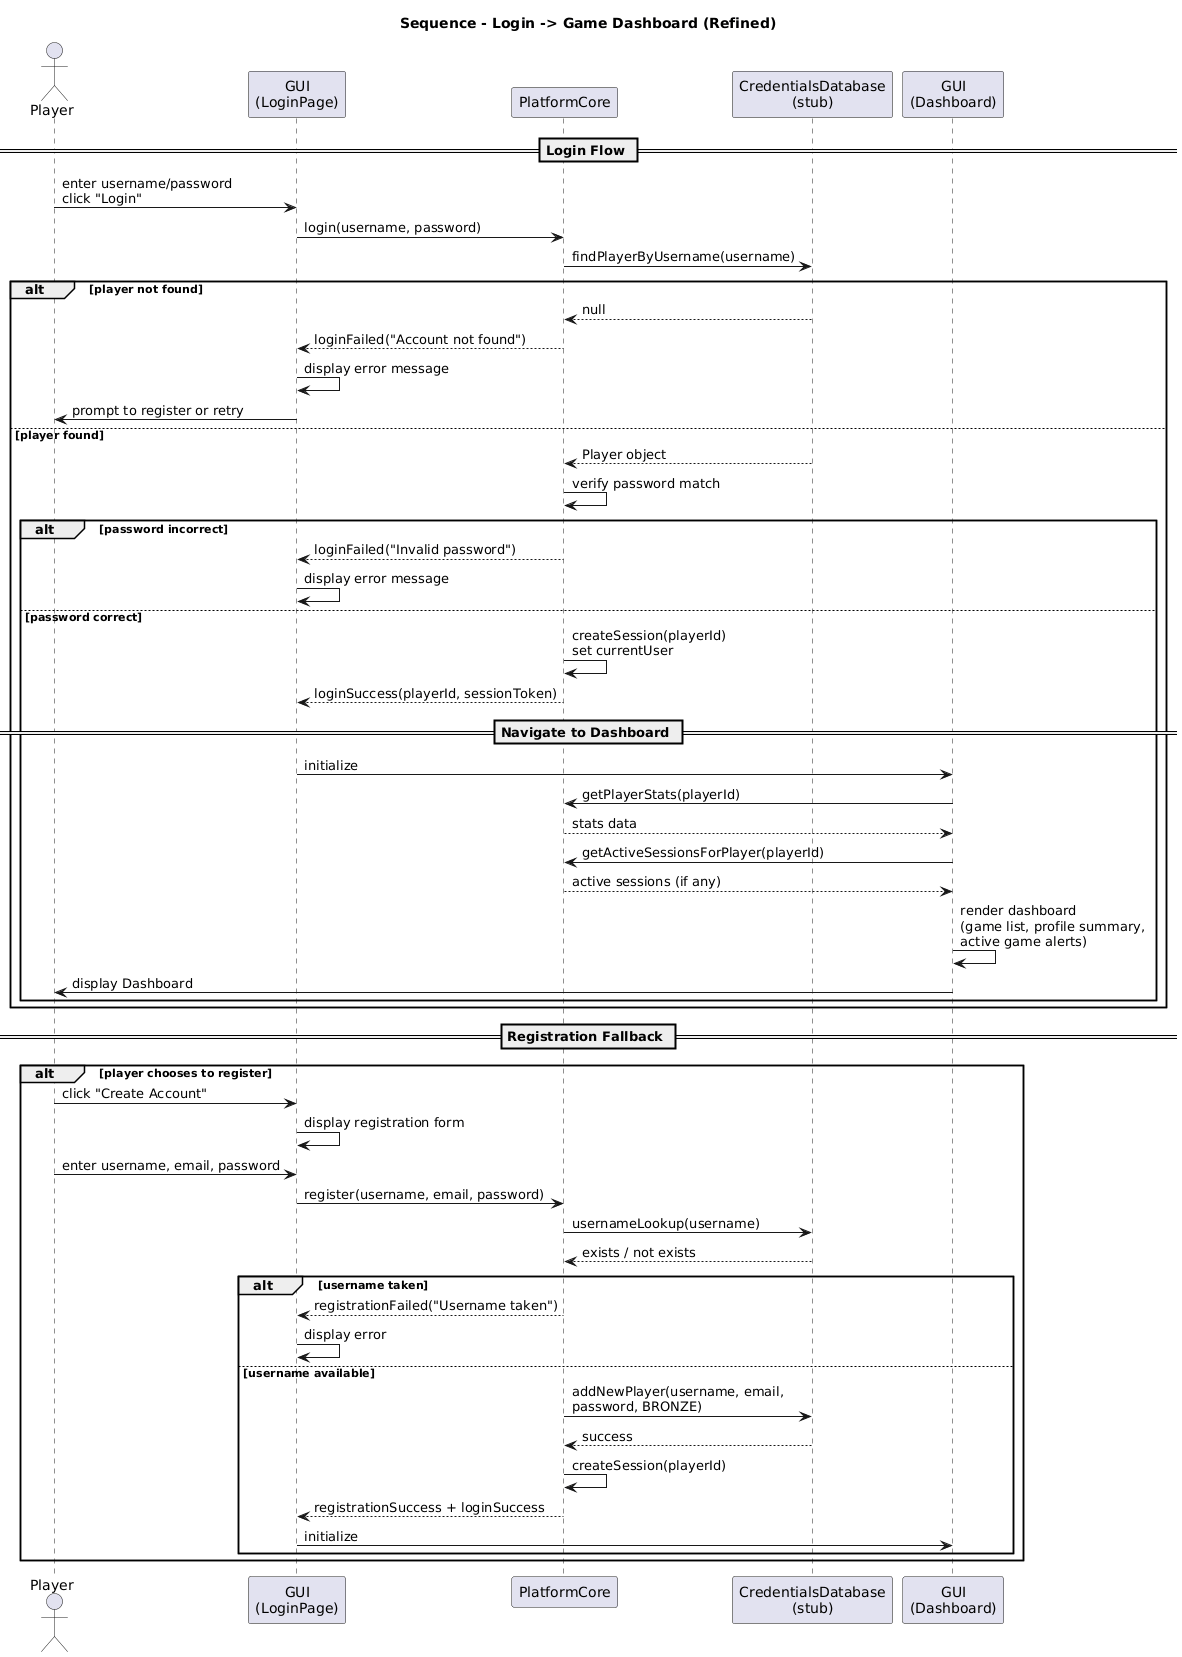

The diagram above was rendered by PlantUML. Its source (embedded in the PNG):
@startuml
title Sequence - Login -> Game Dashboard (Refined)

actor Player
participant "GUI\n(LoginPage)" as GUI
participant "PlatformCore" as Core
participant "CredentialsDatabase\n(stub)" as Store
participant "GUI\n(Dashboard)" as Dashboard

== Login Flow ==

Player -> GUI : enter username/password\nclick "Login"
GUI -> Core : login(username, password)
Core -> Store : findPlayerByUsername(username)

alt player not found
  Store --> Core : null
  Core --> GUI : loginFailed("Account not found")
  GUI -> GUI : display error message
  GUI -> Player : prompt to register or retry
else player found
  Store --> Core : Player object
  Core -> Core : verify password match

  alt password incorrect
    Core --> GUI : loginFailed("Invalid password")
    GUI -> GUI : display error message
  else password correct
    Core -> Core : createSession(playerId)\nset currentUser
    Core --> GUI : loginSuccess(playerId, sessionToken)

    == Navigate to Dashboard ==

    GUI -> Dashboard : initialize
    Dashboard -> Core : getPlayerStats(playerId)
    Core --> Dashboard : stats data
    Dashboard -> Core : getActiveSessionsForPlayer(playerId)
    Core --> Dashboard : active sessions (if any)
    Dashboard -> Dashboard : render dashboard\n(game list, profile summary,\nactive game alerts)
    Dashboard -> Player : display Dashboard
  end
end

== Registration Fallback ==

alt player chooses to register
  Player -> GUI : click "Create Account"
  GUI -> GUI : display registration form
  Player -> GUI : enter username, email, password
  GUI -> Core : register(username, email, password)
  Core -> Store : usernameLookup(username)
  Store --> Core : exists / not exists

  alt username taken
    Core --> GUI : registrationFailed("Username taken")
    GUI -> GUI : display error
  else username available
    Core -> Store : addNewPlayer(username, email,\npassword, BRONZE)
    Store --> Core : success
    Core -> Core : createSession(playerId)
    Core --> GUI : registrationSuccess + loginSuccess
    GUI -> Dashboard : initialize
  end
end
@enduml